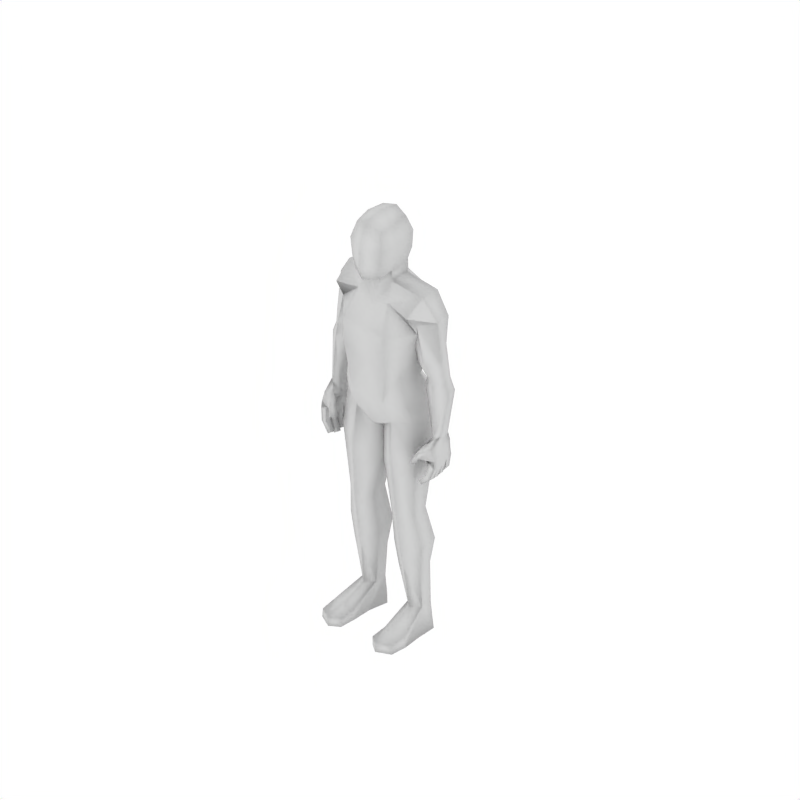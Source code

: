 # Source: BaseMale1.blend  (saved by Blender 2.49.2; exported with 4.5.12 LTS)
import bpy
from mathutils import Matrix  # noqa: F401  (used for matrix-valued properties, if any)

bpy.ops.wm.read_factory_settings(use_empty=True)
scene = bpy.context.scene
scene.name = 'Scene'

# ---- collections
col_collection_1 = bpy.data.collections.new('Collection 1'); scene.collection.children.link(col_collection_1)

# ---- materials (node trees are filled in below, after node groups)
mat_material = bpy.data.materials.new('Material')
mat_material.alpha_threshold = 0.0
mat_material.roughness = 0.5
mat_material.line_color = (0.0, 0.0, 0.0, 1.0)

# ---- material node trees

# ---- world
world_world = bpy.data.worlds.new('World'); scene.world = world_world
world_world.color = (1.0, 1.0, 1.0)
world_world.use_sun_shadow = False
world_world.sun_shadow_jitter_overblur = 0.0
world_world.cycles.sampling_method = 'MANUAL'
world_world.cycles.sample_map_resolution = 256

# ---- cameras
cam_camera = bpy.data.cameras.new('Camera')
cam_camera.type = 'ORTHO'
cam_camera.passepartout_alpha = 0.2
cam_camera.clip_end = 100.0
cam_camera.lens = 35.0
cam_camera.ortho_scale = 3.0
cam_camera.show_passepartout = False
cam_camera.show_safe_areas = True
cam_camera.dof.focus_distance = 0.0
cam_camera.dof.aperture_fstop = 128.0

# ---- lights
light_spot = bpy.data.lights.new('Spot', 'POINT')
light_spot.transmission_factor = 0.0
light_spot.cutoff_distance = 30.0
light_spot.energy = 100.0
light_spot.shadow_buffer_clip_start = 1.001
light_spot.shadow_soft_size = 1.0
light_spot.shadow_maximum_resolution = 0.006
light_spot.use_absolute_resolution = True
light_spot.cycles.use_multiple_importance_sampling = False

# ---- meshes
me_memale = bpy.data.meshes.new('meMale')
me_memale.from_pydata([(-0.2457, -0.1354, -0.1123), (-0.264, -0.1469, -0.1479), (-0.26, -0.121, -0.1508), (-0.2936, -0.1409, -0.1179), (-0.2958, -0.1421, -0.1495), (-0.2918, -0.1163, -0.1524), (-0.288, -0.09003, -0.1517), (-0.2561, -0.0948, -0.1501), (-0.2294, -0.03986, -0.07616), (-0.2708, -0.03255, -0.07382), (-0.2498, -0.1003, -0.1983), (-0.2735, -0.09815, -0.2075), (-0.2772, -0.124, -0.204), (-0.2535, -0.1262, -0.1948), (-0.2235, -0.1281, -0.2292), (-0.2377, -0.1311, -0.2409), (-0.235, -0.1104, -0.244), (-0.2216, -0.1136, -0.2314), (-0.2705, -0.06879, -0.2042), (-0.2492, -0.07072, -0.196), (-0.2519, -0.09666, -0.1921), (-0.2756, -0.09452, -0.2013), (-0.2397, -0.1008, -0.2361), (-0.2254, -0.09785, -0.2245), (-0.2248, -0.08332, -0.2274), (-0.2367, -0.08014, -0.239), (-0.2791, -0.1261, -0.2), (-0.2828, -0.1519, -0.1965), (-0.2554, -0.1282, -0.1908), (-0.2591, -0.1541, -0.1873), (-0.2295, -0.156, -0.2217), (-0.2276, -0.1415, -0.2239), (-0.2437, -0.1589, -0.2334), (-0.241, -0.1382, -0.2365), (-0.2784, -0.1434, -0.06894), (-0.2857, -0.08095, -0.07056), (-0.2409, -0.1315, -0.06343), (-0.2353, -0.08977, -0.07348), (-0.2148, -0.1417, -0.09628), (-0.2294, -0.1672, -0.09591), (-0.2337, -0.1647, -0.1204), (-0.2207, -0.142, -0.1207), (-0.2152, -0.1595, -0.15), (-0.221, -0.1781, -0.1413), (-0.2082, -0.1836, -0.1333), (-0.2, -0.1567, -0.1425), (-0.2446, -0.0507, -0.2261), (-0.2327, -0.05387, -0.2144), (-0.2334, -0.0684, -0.2115), (-0.2476, -0.07137, -0.2232), (-0.2795, -0.06552, -0.1865), (-0.2559, -0.06767, -0.1773), (-0.2531, -0.04173, -0.1811), (-0.2744, -0.0398, -0.1894), (-0.2791, -0.03435, -0.1339), (-0.2504, -0.03864, -0.1325), (-0.2534, -0.06794, -0.1423), (-0.2837, -0.06341, -0.1439), (-0.2367, -0.03911, -0.1105), (-0.2727, -0.03262, -0.107), (-0.2591, -0.1179, -0.1116), (-0.2911, -0.1126, -0.1092), (-0.2511, -0.06606, -0.1125), (-0.2815, -0.06105, -0.1103), (-1.216e-07, -0.1513, 0.6074), (3.063e-07, -0.2265, 0.3994), (-1.41e-07, -0.2322, 0.6147), (-3.063e-07, 0.004571, 0.7004), (-0.1977, -0.05541, 0.2033), (-0.2029, -0.08907, 0.2053), (-0.2525, -0.1094, 0.1908), (-0.2854, -0.07548, 0.2158), (-0.28, -0.04182, 0.2138), (-0.2333, -0.006031, 0.2062), (-0.1997, -0.01623, 0.3971), (-0.1954, -0.1331, 0.4076), (-0.1832, -0.1833, 0.4983), (-0.1923, -0.1054, 0.5592), (-0.1865, -0.01912, 0.5576), (-0.1611, 0.02522, 0.4891), (-0.2628, -0.03876, -0.03257), (-0.2829, -0.0587, -0.03102), (-0.2828, -0.09796, -0.02926), (-0.262, -0.1174, -0.02902), (-0.2409, -0.0974, -0.0306), (-0.2412, -0.05797, -0.03237), (-0.06708, 0.04689, 0.4891), (-0.06041, -0.0501, 0.5929), (-0.05989, -0.1343, 0.5904), (-0.07574, -0.1732, 0.5159), (1.401e-07, -0.1849, 0.4805), (1.488e-07, 0.0357, 0.482), (-0.1425, -0.06617, 0.174), (-0.1309, -0.1681, 0.2098), (-0.1018, -0.2119, 0.2241), (-0.06096, -0.006037, 0.1637), (-0.08111, -0.2025, 0.08367), (-0.1514, -0.1543, 0.07596), (-0.08111, 0.05689, 0.05342), (-0.1528, -0.003958, 0.06698), (-0.1659, -0.1372, 0.03247), (-0.08681, -0.181, -0.0009807), (-0.08681, 0.06924, -0.02748), (-0.1677, -0.003535, 0.01865), (-0.08466, -0.007616, -0.8773), (-0.08484, -0.05484, -0.878), (-0.1194, -0.08862, -0.8798), (-0.1538, -0.05455, -0.8805), (-0.1536, -0.00732, -0.8798), (-0.119, 0.02512, -0.8781), (-0.1086, -0.02076, -0.422), (-0.1635, -0.05052, -0.4205), (-0.1636, -0.1172, -0.4433), (-0.1087, -0.1475, -0.4691), (-0.04918, -0.1171, -0.4446), (-0.04911, -0.05042, -0.4218), (-0.07081, -0.009271, -0.9897), (-0.08406, -0.09037, -0.9907), (-0.1188, -0.09029, -0.9905), (-0.1752, -0.08964, -0.9901), (-0.1711, -0.008469, -0.9889), (-0.1181, 0.03767, -0.9887), (-0.1813, -0.2452, -0.9922), (-0.1232, -0.2739, -0.9931), (-0.08313, -0.246, -0.993), (-0.1786, -0.2458, -0.9548), (-0.1226, -0.2745, -0.9528), (-0.08285, -0.2466, -0.9555), (1.268e-08, -0.1656, 0.5424), (9.277e-09, 0.01548, 0.5487), (-0.0568, -0.04585, 0.6527), (-0.06153, -0.1369, 0.6388), (-1.739e-07, -0.02845, 0.6358), (-0.09982, -0.2287, 0.3933), (-0.09237, 0.04227, 0.3689), (-0.002364, 0.02371, 0.3641), (-0.06507, -0.03236, 0.6995), (-0.05947, -0.211, 0.634), (-0.07977, -0.2165, 0.7648), (-0.06641, -0.02829, 0.7756), (-4.502e-07, -0.248, 0.7631), (-4.641e-07, 0.009757, 0.7765), (-0.06148, -0.1996, 0.8387), (-0.06148, -0.06093, 0.8507), (-6.602e-07, -0.2172, 0.865), (-6.601e-07, -0.05178, 0.8708), (-0.1916, -0.05248, 0.1611), (-0.2359, -0.00638, 0.1604), (-0.297, -0.03487, 0.1637), (-0.3037, -0.07436, 0.1657), (-0.2535, -0.1118, 0.1658), (-0.1981, -0.09198, 0.1631), (-0.174, -0.1046, 0.261), (-0.1386, -0.05019, 0.325), (-0.2306, -0.1257, 0.2554), (-0.272, -0.08484, 0.2859), (-0.2483, -0.03305, 0.3503), (-0.1796, 0.01308, 0.3641), (-0.0412, -0.09025, -0.6129), (-0.1099, -0.1269, -0.6087), (-0.1859, -0.09158, -0.5876), (-0.1858, -0.02128, -0.5664), (-0.1098, 0.02861, -0.5649), (-0.04108, -0.01439, -0.5865), (-0.1868, -0.02907, -0.1678), (-0.1867, -0.1363, -0.165), (-0.09832, 0.0275, -0.2057), (-0.0981, -0.1749, -0.1912), (-0.004, -0.1136, -0.2388), (-0.00401, -0.04234, -0.2305), (0.004014, -0.04234, -0.2305), (0.004004, -0.1136, -0.2388), (0.0981, -0.1749, -0.1912), (0.09833, 0.0275, -0.2057), (0.1867, -0.1363, -0.1649), (0.1868, -0.02907, -0.1678), (0.04109, -0.01439, -0.5864), (0.1098, 0.02861, -0.5649), (0.1859, -0.02128, -0.5664), (0.1859, -0.09158, -0.5875), (0.1099, -0.1269, -0.6087), (0.0412, -0.09025, -0.6129), (0.1798, 0.01309, 0.3643), (0.2484, -0.03304, 0.3505), (0.2721, -0.08483, 0.2861), (0.2308, -0.1257, 0.2556), (0.1388, -0.05019, 0.3252), (0.1742, -0.1046, 0.2612), (0.06148, -0.06093, 0.8507), (0.06148, -0.1996, 0.8387), (0.06641, -0.02829, 0.7756), (0.07977, -0.2165, 0.7648), (0.05947, -0.211, 0.634), (0.06506, -0.03236, 0.6995), (0.09237, 0.04227, 0.3689), (0.09982, -0.2287, 0.3933), (0.06153, -0.1369, 0.6388), (0.0568, -0.04585, 0.6527), (0.08286, -0.2466, -0.9555), (0.1226, -0.2745, -0.9528), (0.1786, -0.2458, -0.9548), (0.08314, -0.246, -0.993), (0.1232, -0.2739, -0.9931), (0.1813, -0.2452, -0.9922), (0.1181, 0.03766, -0.9887), (0.1711, -0.008471, -0.9889), (0.1753, -0.08964, -0.9901), (0.1188, -0.09029, -0.9905), (0.08407, -0.09037, -0.9907), (0.07081, -0.009273, -0.9897), (0.04911, -0.05042, -0.4218), (0.04918, -0.1171, -0.4445), (0.1088, -0.1475, -0.4691), (0.1636, -0.1172, -0.4433), (0.1635, -0.05052, -0.4205), (0.1086, -0.02076, -0.422), (0.119, 0.02512, -0.8781), (0.1536, -0.007321, -0.8798), (0.1538, -0.05455, -0.8805), (0.1194, -0.08863, -0.8798), (0.08485, -0.05484, -0.878), (0.08467, -0.007617, -0.8773), (1.27e-06, -0.1648, -0.06316), (1.311e-06, 0.01969, -0.07793), (0.1677, -0.003535, 0.01865), (0.08681, 0.06924, -0.02748), (0.08681, -0.181, -0.0009803), (0.1659, -0.1372, 0.03247), (9.632e-07, -0.2025, 0.08367), (0.1528, -0.003958, 0.06699), (0.08111, 0.05689, 0.05342), (0.1514, -0.1543, 0.07596), (0.08111, -0.2025, 0.08367), (0.06096, -0.006037, 0.1637), (0.1018, -0.2119, 0.2241), (0.1309, -0.1681, 0.2098), (0.1425, -0.06617, 0.174), (6.703e-07, -0.1992, 0.2248), (0.07574, -0.1732, 0.5159), (0.05989, -0.1343, 0.5904), (0.06041, -0.0501, 0.5929), (0.06708, 0.04689, 0.4891), (0.1612, 0.02522, 0.4892), (0.1866, -0.01912, 0.5577), (0.1924, -0.1054, 0.5593), (0.1833, -0.1833, 0.4984), (0.1954, -0.1331, 0.4076), (0.1997, -0.01623, 0.3971), (0.2335, -0.006023, 0.2065), (0.2801, -0.04181, 0.214), (0.2856, -0.07548, 0.216), (0.2527, -0.1094, 0.191), (0.203, -0.08907, 0.2055), (0.1979, -0.0554, 0.2036), (1.035e-06, 0.0433, 0.05567), (8.021e-07, -0.01772, 0.166), (-0.1222, -0.1773, -0.9917), (-0.186, -0.1759, -0.9912), (-0.183, -0.1796, -0.9444), (-0.08105, -0.1767, -0.992), (-0.08194, -0.1804, -0.9452), (-0.1213, -0.1845, -0.9254), (0.1213, -0.1845, -0.9254), (0.08194, -0.1804, -0.9452), (0.08106, -0.1767, -0.992), (0.183, -0.1796, -0.9444), (0.186, -0.1759, -0.9912), (0.1222, -0.1773, -0.9917), (-0.05442, -0.07993, -0.7149), (-0.1115, -0.1101, -0.703), (-0.1726, -0.08444, -0.6899), (-0.1725, -0.03259, -0.6757), (-0.1117, 0.01696, -0.6592), (-0.05437, -0.02808, -0.7007), (0.05437, -0.02808, -0.7007), (0.1117, 0.01696, -0.6592), (0.1725, -0.03259, -0.6757), (0.1726, -0.08444, -0.6899), (0.1115, -0.1101, -0.703), (0.05443, -0.07993, -0.7149), (-0.1772, -0.02065, -0.05185), (-0.1731, -0.128, -0.008259), (-0.09163, 0.03105, -0.09797), (-0.09111, -0.1631, -0.02372), (0.006573, -0.02066, -0.1009), (0.006483, -0.1148, -0.09683), (0.09111, -0.1631, -0.0237), (0.09164, 0.03105, -0.09795), (0.1731, -0.128, -0.008242), (0.1772, -0.02065, -0.05183), (-0.00657, -0.02066, -0.1009), (-0.006479, -0.1148, -0.09684), (-0.1673, -0.02923, 0.2811), (-0.1484, -0.1632, 0.2885), (-0.1087, -0.2181, 0.2788), (-0.07839, 0.01536, 0.2614), (0.07839, 0.01536, 0.2614), (0.1087, -0.2181, 0.2788), (0.1484, -0.1632, 0.2885), (0.1673, -0.02923, 0.2811), (6.039e-07, 0.0001465, 0.2619), (5.824e-07, -0.2098, 0.2668), (-0.132, -0.1108, 0.4303), (-0.09396, -0.04013, 0.4305), (-0.1881, -0.1326, 0.4469), (-0.2532, -0.08621, 0.4662), (-0.2416, -0.01535, 0.4639), (-0.157, 0.01206, 0.4569), (0.1571, 0.01206, 0.4571), (0.2418, -0.01534, 0.4641), (0.2533, -0.08621, 0.4664), (0.1882, -0.1326, 0.4471), (0.09412, -0.04012, 0.4307), (0.1322, -0.1108, 0.4305), (-0.07748, -0.1253, 0.6926), (0.07748, -0.1253, 0.6926), (-0.07065, -0.2151, 0.6889), (-2.926e-07, -0.2488, 0.6872), (0.07065, -0.2151, 0.6889), (-0.08691, -0.1333, 0.768), (0.08691, -0.1333, 0.768), (-0.07053, -0.1329, 0.8511), (0.07053, -0.1329, 0.8511), (-6.93e-07, -0.1322, 0.8831), (0.1983, -0.09197, 0.1633), (0.2537, -0.1118, 0.166), (0.3039, -0.07435, 0.1659), (0.2972, -0.03486, 0.1639), (0.2361, -0.00637, 0.1607), (0.1918, -0.05247, 0.1613), (0.2414, -0.05796, -0.03215), (0.2411, -0.09739, -0.03039), (0.2622, -0.1174, -0.02881), (0.283, -0.09795, -0.02905), (0.2831, -0.05869, -0.03081), (0.263, -0.03875, -0.03236), (0.2817, -0.06104, -0.1101), (0.2513, -0.06605, -0.1123), (0.2913, -0.1126, -0.109), (0.2593, -0.1179, -0.1114), (0.2729, -0.03262, -0.1068), (0.2369, -0.0391, -0.1103), (0.2839, -0.0634, -0.1436), (0.2536, -0.06793, -0.1421), (0.2507, -0.03862, -0.1323), (0.2794, -0.03433, -0.1337), (0.2747, -0.03977, -0.1892), (0.2534, -0.0417, -0.1809), (0.2562, -0.06764, -0.1771), (0.2798, -0.0655, -0.1863), (0.248, -0.07134, -0.2231), (0.2337, -0.06837, -0.2114), (0.233, -0.05384, -0.2143), (0.2449, -0.05067, -0.2259), (0.2, -0.1567, -0.1424), (0.2082, -0.1836, -0.1332), (0.221, -0.1781, -0.1412), (0.2153, -0.1595, -0.1499), (0.2209, -0.1421, -0.1205), (0.2339, -0.1647, -0.1202), (0.2295, -0.1672, -0.09574), (0.2149, -0.1417, -0.09612), (0.2355, -0.08976, -0.07327), (0.2411, -0.1315, -0.06323), (0.2859, -0.08095, -0.07035), (0.2786, -0.1435, -0.06874), (0.2414, -0.1382, -0.2363), (0.2441, -0.1589, -0.2332), (0.2279, -0.1414, -0.2237), (0.2298, -0.1559, -0.2216), (0.2594, -0.1541, -0.1871), (0.2557, -0.1282, -0.1906), (0.2831, -0.1519, -0.1963), (0.2794, -0.1261, -0.1998), (0.237, -0.08011, -0.2388), (0.2251, -0.08329, -0.2272), (0.2258, -0.09782, -0.2243), (0.24, -0.1008, -0.236), (0.2759, -0.09449, -0.2011), (0.2522, -0.09664, -0.1919), (0.2495, -0.0707, -0.1958), (0.2708, -0.06876, -0.204), (0.2219, -0.1136, -0.2312), (0.2353, -0.1104, -0.2438), (0.238, -0.1311, -0.2407), (0.2238, -0.1281, -0.2291), (0.2538, -0.1261, -0.1946), (0.2775, -0.124, -0.2038), (0.2738, -0.09812, -0.2073), (0.2501, -0.1003, -0.1981), (0.271, -0.03254, -0.07361), (0.2297, -0.03985, -0.07595), (0.2564, -0.09479, -0.1499), (0.2882, -0.09002, -0.1515), (0.2921, -0.1162, -0.1522), (0.2961, -0.1421, -0.1493), (0.2938, -0.1409, -0.1177), (0.2602, -0.121, -0.1506), (0.2642, -0.1469, -0.1477), (0.2459, -0.1355, -0.1121), (-0.1778, -0.0189, 0.345), (-0.1574, -0.1548, 0.3481), (-0.1042, -0.2258, 0.327), (-0.08538, 0.03169, 0.3153), (0.08538, 0.03169, 0.3153), (0.1042, -0.2258, 0.327), (0.1574, -0.1548, 0.3481), (0.1778, -0.0189, 0.345), (4.983e-07, 0.01481, 0.3132), (4.63e-07, -0.2206, 0.3241)], [], [(0, 3, 4, 1), (7, 2, 13, 10), (6, 7, 10, 11), (5, 6, 11, 12), (2, 5, 12, 13), (13, 12, 15, 14), (12, 11, 16, 15), (11, 10, 17, 16), (10, 13, 14, 17), (14, 15, 16, 17), (6, 57, 18, 21), (56, 7, 20, 19), (7, 6, 21, 20), (20, 21, 22, 23), (19, 20, 23, 24), (21, 18, 25, 22), (18, 19, 24, 25), (23, 22, 25, 24), (4, 5, 26, 27), (5, 2, 28, 26), (1, 4, 27, 29), (2, 1, 29, 28), (28, 29, 30, 31), (29, 27, 32, 30), (26, 28, 31, 33), (27, 26, 33, 32), (30, 32, 33, 31), (36, 34, 39, 38), (0, 36, 38, 41), (34, 3, 40, 39), (3, 0, 41, 40), (40, 41, 42, 43), (39, 40, 43, 44), (41, 38, 45, 42), (38, 39, 44, 45), (43, 42, 45, 44), (82, 34, 36, 83), (81, 35, 34, 82), (80, 9, 35, 81), (84, 37, 8, 85), (83, 36, 37, 84), (48, 49, 46, 47), (53, 52, 47, 46), (50, 53, 46, 49), (52, 51, 48, 47), (51, 50, 49, 48), (55, 56, 51, 52), (57, 54, 53, 50), (54, 55, 52, 53), (80, 85, 8, 9), (9, 8, 58, 59), (54, 59, 58, 55), (6, 35, 63, 57), (54, 57, 63, 59), (9, 59, 63, 35), (5, 61, 35, 6), (3, 34, 35, 61), (3, 61, 5, 4), (2, 7, 37, 60), (7, 56, 62, 37), (0, 60, 37, 36), (8, 37, 62, 58), (55, 58, 62, 56), (0, 1, 2, 60), (18, 57, 56, 19), (50, 51, 56, 57), (79, 78, 87, 86), (78, 77, 88, 87), (77, 76, 89, 88), (96, 97, 100, 101), (99, 98, 102, 103), (98, 254, 223, 102), (228, 96, 101, 222), (97, 99, 103, 100), (104, 105, 117, 116), (107, 108, 120, 119), (108, 109, 121, 120), (109, 104, 116, 121), (127, 126, 123, 124), (126, 125, 122, 123), (88, 89, 90, 128), (86, 87, 129, 91), (87, 88, 131, 130), (64, 131, 88, 128), (129, 87, 130, 132), (90, 89, 133, 65), (86, 91, 135, 134), (75, 133, 89, 76), (74, 79, 86, 134), (237, 94, 96, 228), (93, 97, 96, 94), (92, 99, 97, 93), (92, 95, 98, 99), (255, 254, 98, 95), (131, 64, 66, 137), (132, 130, 136, 67), (67, 136, 139, 141), (138, 140, 144, 142), (141, 139, 143, 145), (118, 119, 120, 121), (116, 117, 118, 121), (68, 146, 147, 73), (146, 85, 80, 147), (73, 147, 148, 72), (147, 80, 81, 148), (72, 148, 149, 71), (148, 81, 82, 149), (71, 149, 150, 70), (149, 82, 83, 150), (70, 150, 151, 69), (150, 83, 84, 151), (69, 151, 146, 68), (151, 84, 85, 146), (69, 152, 154, 70), (70, 154, 155, 71), (71, 155, 156, 72), (72, 156, 157, 73), (153, 68, 73, 157), (68, 153, 152, 69), (253, 252, 187, 186), (186, 182, 248, 253), (249, 248, 182, 183), (250, 249, 183, 184), (251, 250, 184, 185), (252, 251, 185, 187), (252, 253, 329, 324), (251, 252, 324, 325), (250, 251, 325, 326), (249, 250, 326, 327), (248, 249, 327, 328), (253, 248, 328, 329), (209, 204, 207, 208), (207, 204, 205, 206), (141, 145, 188, 190), (191, 189, 144, 140), (67, 141, 190, 193), (132, 67, 193, 197), (66, 64, 196, 192), (255, 233, 230, 254), (236, 229, 230, 233), (236, 235, 231, 229), (235, 234, 232, 231), (237, 228, 232, 234), (247, 194, 241, 242), (246, 245, 238, 195), (241, 194, 135, 91), (90, 65, 195, 238), (129, 132, 197, 240), (64, 128, 239, 196), (240, 197, 196, 239), (241, 91, 129, 240), (239, 128, 90, 238), (199, 202, 203, 200), (198, 201, 202, 199), (216, 204, 209, 221), (217, 205, 204, 216), (218, 206, 205, 217), (221, 209, 208, 220), (231, 227, 224, 229), (228, 222, 226, 232), (230, 225, 223, 254), (229, 224, 225, 230), (232, 226, 227, 231), (244, 239, 238, 245), (243, 240, 239, 244), (242, 241, 240, 243), (118, 256, 257, 119), (256, 123, 122, 257), (119, 257, 258, 107), (257, 122, 125, 258), (117, 259, 256, 118), (259, 124, 123, 256), (105, 260, 259, 117), (260, 127, 124, 259), (107, 258, 261, 106), (258, 125, 126, 261), (106, 261, 260, 105), (261, 126, 127, 260), (220, 263, 262, 219), (263, 198, 199, 262), (219, 262, 265, 218), (262, 199, 200, 265), (208, 264, 263, 220), (264, 201, 198, 263), (207, 267, 264, 208), (267, 202, 201, 264), (218, 265, 266, 206), (265, 200, 203, 266), (206, 266, 267, 207), (266, 203, 202, 267), (158, 268, 273, 163), (268, 105, 104, 273), (159, 269, 268, 158), (269, 106, 105, 268), (160, 270, 269, 159), (270, 107, 106, 269), (161, 271, 270, 160), (271, 108, 107, 270), (162, 272, 271, 161), (272, 109, 108, 271), (163, 273, 272, 162), (273, 104, 109, 272), (177, 275, 274, 176), (275, 216, 221, 274), (178, 276, 275, 177), (276, 217, 216, 275), (179, 277, 276, 178), (277, 218, 217, 276), (180, 278, 277, 179), (278, 219, 218, 277), (181, 279, 278, 180), (279, 220, 219, 278), (176, 274, 279, 181), (274, 221, 220, 279), (103, 280, 281, 100), (280, 164, 165, 281), (102, 282, 280, 103), (282, 166, 164, 280), (100, 281, 283, 101), (281, 165, 167, 283), (101, 283, 291, 222), (283, 167, 168, 291), (223, 290, 282, 102), (290, 169, 166, 282), (222, 291, 290, 223), (291, 168, 169, 290), (223, 284, 285, 222), (284, 170, 171, 285), (225, 287, 284, 223), (287, 173, 170, 284), (222, 285, 286, 226), (285, 171, 172, 286), (226, 286, 288, 227), (286, 172, 174, 288), (224, 289, 287, 225), (289, 175, 173, 287), (227, 288, 289, 224), (288, 174, 175, 289), (292, 92, 93, 293), (293, 93, 94, 294), (237, 301, 294, 94), (295, 95, 92, 292), (95, 295, 300, 255), (255, 300, 296, 233), (299, 236, 233, 296), (234, 297, 301, 237), (297, 234, 235, 298), (298, 235, 236, 299), (152, 302, 304, 154), (302, 75, 76, 304), (154, 304, 305, 155), (304, 76, 77, 305), (155, 305, 306, 156), (305, 77, 78, 306), (156, 306, 307, 157), (306, 78, 79, 307), (74, 303, 307, 79), (303, 153, 157, 307), (153, 303, 302, 152), (303, 74, 75, 302), (187, 313, 312, 186), (313, 246, 247, 312), (242, 308, 312, 247), (308, 182, 186, 312), (182, 308, 309, 183), (308, 242, 243, 309), (183, 309, 310, 184), (309, 243, 244, 310), (184, 310, 311, 185), (310, 244, 245, 311), (185, 311, 313, 187), (311, 245, 246, 313), (66, 317, 316, 137), (317, 140, 138, 316), (192, 318, 317, 66), (318, 191, 140, 317), (192, 196, 315, 318), (193, 315, 196, 197), (131, 137, 316, 314), (130, 131, 314, 136), (191, 318, 315, 320), (190, 320, 315, 193), (138, 319, 314, 316), (136, 314, 319, 139), (189, 191, 320, 322), (188, 322, 320, 190), (139, 319, 321, 143), (138, 142, 321, 319), (144, 189, 322, 323), (142, 144, 323, 321), (143, 321, 323, 145), (145, 323, 322, 188), (324, 329, 330, 331), (325, 324, 331, 332), (326, 325, 332, 333), (327, 326, 333, 334), (328, 327, 334, 335), (329, 328, 335, 330), (349, 342, 343, 348), (381, 380, 343, 342), (399, 339, 397, 398), (344, 343, 337, 341), (391, 341, 337, 362), (399, 363, 362, 339), (392, 362, 337, 343), (397, 339, 362, 392), (396, 395, 394, 338), (396, 338, 364, 365), (394, 393, 364, 338), (390, 364, 336, 340), (345, 340, 336, 342), (393, 342, 336, 364), (345, 344, 341, 340), (390, 340, 341, 391), (335, 390, 391, 330), (345, 346, 347, 344), (342, 349, 346, 345), (344, 347, 348, 343), (348, 351, 350, 349), (347, 352, 351, 348), (349, 350, 353, 346), (346, 353, 352, 347), (351, 352, 353, 350), (332, 331, 362, 363), (331, 330, 391, 362), (335, 334, 364, 390), (334, 333, 365, 364), (333, 332, 363, 365), (356, 355, 354, 357), (361, 354, 355, 360), (358, 357, 354, 361), (360, 355, 356, 359), (359, 356, 357, 358), (396, 359, 358, 399), (365, 360, 359, 396), (399, 358, 361, 363), (363, 361, 360, 365), (369, 368, 366, 367), (372, 367, 366, 373), (373, 366, 368, 371), (370, 369, 367, 372), (371, 368, 369, 370), (397, 371, 370, 398), (398, 370, 372, 395), (394, 373, 371, 397), (395, 372, 373, 394), (376, 375, 374, 377), (381, 374, 375, 380), (378, 377, 374, 381), (380, 375, 376, 379), (379, 376, 377, 378), (392, 379, 378, 393), (343, 380, 379, 392), (393, 378, 381, 342), (385, 382, 383, 384), (389, 382, 385, 386), (388, 383, 382, 389), (387, 384, 383, 388), (386, 385, 384, 387), (397, 386, 387, 394), (394, 387, 388, 393), (393, 388, 389, 392), (392, 389, 386, 397), (399, 398, 395, 396), (74, 400, 401, 75), (400, 292, 293, 401), (75, 401, 402, 133), (401, 293, 294, 402), (301, 409, 402, 294), (409, 65, 133, 402), (134, 403, 400, 74), (403, 295, 292, 400), (295, 403, 408, 300), (403, 134, 135, 408), (300, 408, 404, 296), (408, 135, 194, 404), (247, 407, 404, 194), (407, 299, 296, 404), (297, 405, 409, 301), (405, 195, 65, 409), (195, 405, 406, 246), (405, 297, 298, 406), (246, 406, 407, 247), (406, 298, 299, 407), (179, 213, 212, 180), (178, 214, 213, 179), (180, 212, 211, 181), (176, 181, 211, 210), (176, 210, 215, 177), (177, 215, 214, 178), (172, 212, 213, 174), (171, 211, 212, 172), (170, 210, 211, 171), (174, 213, 214, 175), (173, 175, 214, 215), (170, 173, 215, 210), (113, 114, 168, 167), (112, 113, 167, 165), (111, 112, 165, 164), (113, 159, 158, 114), (114, 158, 163, 115), (112, 160, 159, 113), (111, 161, 160, 112), (114, 115, 169, 168), (110, 166, 169, 115), (110, 111, 164, 166), (110, 115, 163, 162), (110, 162, 161, 111)])
me_memale.polygons.foreach_set('use_smooth', [True] * 408)
_uv = me_memale.uv_layers.new(name='UVTex')
_uv.uv.foreach_set('vector', [0.9385, 0.2291, 0.9336, 0.25, 0.9175, 0.2504, 0.9173, 0.2333, 0.9215, 0.3498, 0.9211, 0.3635, 0.8952, 0.3658, 0.8937, 0.3523, 0.7702, 0.4042, 0.7522, 0.4045, 0.7532, 0.3747, 0.7676, 0.3744, 0.917, 0.264, 0.9183, 0.2778, 0.8901, 0.2772, 0.8907, 0.2634, 0.7886, 0.3984, 0.8066, 0.3983, 0.8047, 0.4262, 0.7903, 0.4263, 0.7903, 0.4263, 0.8047, 0.4262, 0.798, 0.454, 0.7877, 0.4526, 0.8907, 0.2634, 0.8901, 0.2772, 0.8633, 0.2752, 0.8638, 0.2642, 0.7676, 0.3744, 0.7532, 0.3747, 0.75, 0.3486, 0.7602, 0.3469, 0.8937, 0.3523, 0.8952, 0.3658, 0.8706, 0.365, 0.8697, 0.3574, 0.8706, 0.365, 0.8613, 0.3676, 0.8601, 0.3568, 0.8697, 0.3574, 0.9183, 0.2778, 0.9235, 0.2919, 0.8927, 0.2929, 0.8933, 0.2788, 0.9254, 0.3357, 0.9215, 0.3498, 0.897, 0.3508, 0.8954, 0.3372, 0.7522, 0.4045, 0.7702, 0.4042, 0.7686, 0.4301, 0.7543, 0.4304, 0.7543, 0.4304, 0.7686, 0.4301, 0.7622, 0.456, 0.752, 0.4547, 0.8954, 0.3372, 0.897, 0.3508, 0.874, 0.3501, 0.8731, 0.3425, 0.8933, 0.2788, 0.8927, 0.2929, 0.8673, 0.2914, 0.8676, 0.2801, 0.839, 0.3365, 0.826, 0.3366, 0.8232, 0.3125, 0.8324, 0.3109, 0.874, 0.3501, 0.8644, 0.3519, 0.8644, 0.3409, 0.8731, 0.3425, 0.9175, 0.2504, 0.917, 0.264, 0.8931, 0.262, 0.8944, 0.2487, 0.8066, 0.3983, 0.7886, 0.3984, 0.7901, 0.3728, 0.8045, 0.3727, 0.9173, 0.2333, 0.9175, 0.2504, 0.8944, 0.2487, 0.8932, 0.2357, 0.9211, 0.3635, 0.923, 0.377, 0.8994, 0.3811, 0.8975, 0.3676, 0.8975, 0.3676, 0.8994, 0.3811, 0.8747, 0.381, 0.8736, 0.3734, 0.8932, 0.2357, 0.8944, 0.2487, 0.8686, 0.2465, 0.8685, 0.2368, 0.8045, 0.3727, 0.7901, 0.3728, 0.7872, 0.3467, 0.7974, 0.3451, 0.8944, 0.2487, 0.8931, 0.262, 0.867, 0.2572, 0.8686, 0.2465, 0.8747, 0.381, 0.8654, 0.3838, 0.864, 0.373, 0.8736, 0.3734, 0.9865, 0.235, 0.9656, 0.251, 0.9542, 0.2293, 0.9687, 0.2202, 0.9439, 0.3805, 0.9683, 0.3703, 0.9622, 0.392, 0.9489, 0.399, 0.9656, 0.251, 0.9336, 0.25, 0.9394, 0.2263, 0.9542, 0.2293, 0.9225, 0.3833, 0.9439, 0.3805, 0.9489, 0.399, 0.9344, 0.4042, 0.9344, 0.4042, 0.9489, 0.399, 0.951, 0.4176, 0.9406, 0.4191, 0.9542, 0.2293, 0.9394, 0.2263, 0.9341, 0.21, 0.9421, 0.2069, 0.9489, 0.399, 0.9622, 0.392, 0.9594, 0.4163, 0.951, 0.4176, 0.9687, 0.2202, 0.9542, 0.2293, 0.9421, 0.2069, 0.9556, 0.1988, 0.9406, 0.4191, 0.951, 0.4176, 0.9539, 0.4256, 0.9393, 0.4269, 0.9828, 0.2732, 0.9656, 0.251, 0.9865, 0.235, 0.9901, 0.2601, 0.9806, 0.2943, 0.9602, 0.2809, 0.9656, 0.251, 0.9828, 0.2732, 0.9783, 0.3094, 0.9575, 0.3056, 0.9602, 0.2809, 0.9806, 0.2943, 0.9835, 0.3452, 0.9614, 0.3444, 0.9574, 0.3232, 0.9793, 0.3249, 0.9901, 0.3589, 0.9683, 0.3703, 0.9614, 0.3444, 0.9835, 0.3452, 0.8838, 0.3295, 0.8742, 0.3298, 0.8759, 0.3192, 0.8841, 0.322, 0.9062, 0.3088, 0.9063, 0.3202, 0.8841, 0.322, 0.883, 0.3134, 0.9044, 0.2958, 0.9062, 0.3088, 0.883, 0.3134, 0.8806, 0.3026, 0.9063, 0.3202, 0.9061, 0.3336, 0.8838, 0.3295, 0.8841, 0.322, 0.8265, 0.3891, 0.8409, 0.3889, 0.8344, 0.4147, 0.8241, 0.4134, 0.9318, 0.3208, 0.9254, 0.3357, 0.9061, 0.3336, 0.9063, 0.3202, 0.9235, 0.2919, 0.9307, 0.3061, 0.9062, 0.3088, 0.9044, 0.2958, 0.9307, 0.3061, 0.9318, 0.3208, 0.9063, 0.3202, 0.9062, 0.3088, 0.9783, 0.3094, 0.9793, 0.3249, 0.9574, 0.3232, 0.9575, 0.3056, 0.9575, 0.3056, 0.9574, 0.3232, 0.9438, 0.3219, 0.9425, 0.3061, 0.9307, 0.3061, 0.9425, 0.3061, 0.9438, 0.3219, 0.9318, 0.3208, 0.9183, 0.2778, 0.9602, 0.2809, 0.9399, 0.292, 0.9235, 0.2919, 0.9307, 0.3061, 0.9235, 0.2919, 0.9399, 0.292, 0.9425, 0.3061, 0.9575, 0.3056, 0.9425, 0.3061, 0.9399, 0.292, 0.9602, 0.2809, 0.917, 0.264, 0.9392, 0.2646, 0.9602, 0.2809, 0.9183, 0.2778, 0.9336, 0.25, 0.9656, 0.251, 0.9602, 0.2809, 0.9392, 0.2646, 0.9336, 0.25, 0.9392, 0.2646, 0.917, 0.264, 0.9175, 0.2504, 0.9211, 0.3635, 0.9215, 0.3498, 0.9614, 0.3444, 0.942, 0.3611, 0.9215, 0.3498, 0.9254, 0.3357, 0.9407, 0.3347, 0.9614, 0.3444, 0.9439, 0.3805, 0.942, 0.3611, 0.9614, 0.3444, 0.9683, 0.3703, 0.9574, 0.3232, 0.9614, 0.3444, 0.9407, 0.3347, 0.9438, 0.3219, 0.9318, 0.3208, 0.9438, 0.3219, 0.9407, 0.3347, 0.9254, 0.3357, 0.9439, 0.3805, 0.923, 0.377, 0.9211, 0.3635, 0.942, 0.3611, 0.839, 0.3365, 0.8419, 0.3683, 0.8248, 0.3685, 0.826, 0.3366, 0.8409, 0.3889, 0.8265, 0.3891, 0.8248, 0.3685, 0.8419, 0.3683, 0.1729, 0.7685, 0.145, 0.8127, 0.1008, 0.8163, 0.1221, 0.7502, 0.339, 0.8797, 0.3364, 0.8362, 0.3801, 0.8305, 0.378, 0.869, 0.3364, 0.8362, 0.315, 0.7823, 0.3674, 0.7906, 0.3801, 0.8305, 0.3484, 0.5197, 0.2896, 0.5118, 0.2756, 0.4815, 0.3402, 0.457, 0.1948, 0.5094, 0.1467, 0.5096, 0.1384, 0.4744, 0.1941, 0.4816, 0.1467, 0.5096, 0.1098, 0.5216, 0.09046, 0.4609, 0.1384, 0.4744, 0.4059, 0.5175, 0.3484, 0.5197, 0.3402, 0.457, 0.4061, 0.3923, 0.2896, 0.5118, 0.1948, 0.5094, 0.1941, 0.4816, 0.2756, 0.4815, 0.4723, 0.03647, 0.4807, 0.0586, 0.4357, 0.09582, 0.4207, 0.0575, 0.5181, 0.06003, 0.5258, 0.03711, 0.5797, 0.05681, 0.5668, 0.09636, 0.5258, 0.03711, 0.5309, 0.01335, 0.5872, 0.02165, 0.5797, 0.05681, 0.4657, 0.01365, 0.4723, 0.03647, 0.4207, 0.0575, 0.4113, 0.02549, 0.4781, 0.1656, 0.4979, 0.171, 0.4969, 0.1886, 0.474, 0.1832, 0.4979, 0.171, 0.5244, 0.1667, 0.5278, 0.1845, 0.4969, 0.1886, 0.3801, 0.8305, 0.3674, 0.7906, 0.4055, 0.7697, 0.4055, 0.8015, 0.1221, 0.7502, 0.1008, 0.8163, 0.0809, 0.7708, 0.09149, 0.738, 0.9231, 0.5113, 0.9244, 0.5595, 0.8966, 0.5609, 0.8882, 0.5077, 0.9481, 0.6351, 0.9368, 0.5863, 0.9646, 0.5918, 0.9959, 0.6351, 0.9552, 0.4642, 0.9231, 0.5113, 0.8882, 0.5077, 0.9001, 0.4735, 0.4055, 0.7697, 0.3674, 0.7906, 0.3501, 0.7196, 0.4056, 0.7211, 0.1221, 0.7502, 0.09149, 0.738, 0.1088, 0.6826, 0.1511, 0.6979, 0.2725, 0.7423, 0.3501, 0.7196, 0.3674, 0.7906, 0.315, 0.7823, 0.2067, 0.7277, 0.1729, 0.7685, 0.1221, 0.7502, 0.1511, 0.6979, 0.4058, 0.6143, 0.3387, 0.6181, 0.3484, 0.5197, 0.4059, 0.5175, 0.3023, 0.6075, 0.2896, 0.5118, 0.3484, 0.5197, 0.3387, 0.6181, 0.2272, 0.5826, 0.1948, 0.5094, 0.2896, 0.5118, 0.3023, 0.6075, 0.2272, 0.5826, 0.157, 0.5804, 0.1467, 0.5096, 0.1948, 0.5094, 0.121, 0.5846, 0.1098, 0.5216, 0.1467, 0.5096, 0.157, 0.5804, 0.9368, 0.5863, 0.9481, 0.6351, 0.8973, 0.6351, 0.8958, 0.6024, 0.9001, 0.4735, 0.8882, 0.5077, 0.8603, 0.5049, 0.8604, 0.4634, 0.8604, 0.4634, 0.8603, 0.5049, 0.8208, 0.5048, 0.8164, 0.4636, 0.8316, 0.5986, 0.8336, 0.635, 0.7895, 0.635, 0.7917, 0.6006, 0.8164, 0.4636, 0.8208, 0.5048, 0.7794, 0.521, 0.7588, 0.4877, 0.9228, 0.866, 0.9216, 0.8348, 0.9666, 0.8348, 0.9936, 0.8627, 0.969, 0.8902, 0.9238, 0.8852, 0.9228, 0.866, 0.9936, 0.8627, 0.1856, 0.9781, 0.1638, 0.9828, 0.1578, 0.9538, 0.1793, 0.9481, 0.1638, 0.9828, 0.0704, 0.9806, 0.06841, 0.9671, 0.1578, 0.9538, 0.1793, 0.9481, 0.1578, 0.9538, 0.1468, 0.9267, 0.1697, 0.9181, 0.1578, 0.9538, 0.06841, 0.9671, 0.06433, 0.954, 0.1468, 0.9267, 0.1697, 0.9181, 0.1468, 0.9267, 0.1413, 0.9104, 0.1636, 0.9001, 0.1468, 0.9267, 0.06433, 0.954, 0.05727, 0.9365, 0.1413, 0.9104, 0.1636, 0.9001, 0.1413, 0.9104, 0.132, 0.8835, 0.1434, 0.8783, 0.1413, 0.9104, 0.05727, 0.9365, 0.05152, 0.9245, 0.132, 0.8835, 0.1434, 0.8783, 0.132, 0.8835, 0.1195, 0.8593, 0.139, 0.8482, 0.132, 0.8835, 0.05152, 0.9245, 0.04537, 0.9124, 0.1195, 0.8593, 0.139, 0.8482, 0.1195, 0.8593, 0.1092, 0.8442, 0.1288, 0.8348, 0.1195, 0.8593, 0.04537, 0.9124, 0.03451, 0.8978, 0.1092, 0.8442, 0.139, 0.8482, 0.1679, 0.8306, 0.1741, 0.8586, 0.1434, 0.8783, 0.1434, 0.8783, 0.1741, 0.8586, 0.1968, 0.8831, 0.1636, 0.9001, 0.1636, 0.9001, 0.1968, 0.8831, 0.2417, 0.8983, 0.1697, 0.9181, 0.1697, 0.9181, 0.2417, 0.8983, 0.2653, 0.9349, 0.1793, 0.9481, 0.2548, 0.9754, 0.1856, 0.9781, 0.1793, 0.9481, 0.2653, 0.9349, 0.1288, 0.8348, 0.1751, 0.7879, 0.1679, 0.8306, 0.139, 0.8482, 0.682, 0.8357, 0.6718, 0.8491, 0.6429, 0.8314, 0.6359, 0.7887, 0.5555, 0.9759, 0.5451, 0.9354, 0.6311, 0.9489, 0.6247, 0.9789, 0.6408, 0.9189, 0.6311, 0.9489, 0.5451, 0.9354, 0.5689, 0.8988, 0.6469, 0.9009, 0.6408, 0.9189, 0.5689, 0.8988, 0.6138, 0.8838, 0.6673, 0.8792, 0.6469, 0.9009, 0.6138, 0.8838, 0.6366, 0.8594, 0.6718, 0.8491, 0.6673, 0.8792, 0.6366, 0.8594, 0.6429, 0.8314, 0.6718, 0.8491, 0.682, 0.8357, 0.7016, 0.8452, 0.6912, 0.8603, 0.6673, 0.8792, 0.6718, 0.8491, 0.6912, 0.8603, 0.6786, 0.8844, 0.6469, 0.9009, 0.6673, 0.8792, 0.6786, 0.8844, 0.6692, 0.9113, 0.6408, 0.9189, 0.6469, 0.9009, 0.6692, 0.9113, 0.6637, 0.9275, 0.6311, 0.9489, 0.6408, 0.9189, 0.6637, 0.9275, 0.6526, 0.9547, 0.6247, 0.9789, 0.6311, 0.9489, 0.6526, 0.9547, 0.6464, 0.9837, 0.9645, 0.9294, 0.9881, 0.9578, 0.9175, 0.9519, 0.9192, 0.9327, 0.9175, 0.9519, 0.9881, 0.9578, 0.9601, 0.9847, 0.9151, 0.983, 0.8161, 0.8064, 0.7586, 0.7822, 0.7792, 0.7489, 0.8206, 0.7652, 0.8315, 0.6715, 0.7917, 0.6693, 0.7895, 0.635, 0.8336, 0.635, 0.8601, 0.8066, 0.8161, 0.8064, 0.8206, 0.7652, 0.8601, 0.7652, 0.8999, 0.7966, 0.8601, 0.8066, 0.8601, 0.7652, 0.888, 0.7624, 0.8973, 0.6351, 0.9481, 0.6351, 0.9367, 0.6839, 0.8957, 0.6677, 0.6907, 0.5855, 0.6548, 0.5812, 0.6652, 0.5104, 0.7021, 0.5225, 0.5844, 0.5832, 0.6171, 0.5101, 0.6652, 0.5104, 0.6548, 0.5812, 0.5844, 0.5832, 0.5092, 0.6078, 0.5223, 0.5122, 0.6171, 0.5101, 0.5092, 0.6078, 0.4729, 0.6183, 0.4635, 0.5199, 0.5223, 0.5122, 0.4058, 0.6143, 0.4059, 0.5175, 0.4635, 0.5199, 0.4729, 0.6183, 0.6045, 0.7284, 0.6602, 0.6988, 0.689, 0.7512, 0.6381, 0.7693, 0.5387, 0.7427, 0.496, 0.7826, 0.4435, 0.7907, 0.4612, 0.7198, 0.689, 0.7512, 0.6602, 0.6988, 0.7048, 0.6831, 0.7196, 0.7392, 0.4055, 0.7697, 0.4056, 0.7211, 0.4612, 0.7198, 0.4435, 0.7907, 0.9549, 0.8061, 0.8999, 0.7966, 0.888, 0.7624, 0.9229, 0.7589, 0.9481, 0.6351, 0.9959, 0.6351, 0.9646, 0.6784, 0.9367, 0.6839, 0.9229, 0.7589, 0.888, 0.7624, 0.8965, 0.7092, 0.9243, 0.7107, 0.689, 0.7512, 0.7196, 0.7392, 0.7301, 0.7721, 0.71, 0.8174, 0.4308, 0.8306, 0.4055, 0.8015, 0.4055, 0.7697, 0.4435, 0.7907, 0.355, 0.02329, 0.3544, 0.005175, 0.386, 0.01025, 0.3821, 0.02836, 0.3345, 0.02831, 0.3307, 0.01014, 0.3544, 0.005175, 0.355, 0.02329, 0.3176, 0.184, 0.2621, 0.1704, 0.2726, 0.1378, 0.3251, 0.1608, 0.38, 0.1615, 0.4359, 0.1428, 0.4427, 0.1791, 0.3846, 0.1861, 0.3728, 0.1378, 0.4237, 0.1018, 0.4359, 0.1428, 0.38, 0.1615, 0.3251, 0.1608, 0.2726, 0.1378, 0.289, 0.09881, 0.3342, 0.1382, 0.5223, 0.5122, 0.5364, 0.4819, 0.6179, 0.4822, 0.6171, 0.5101, 0.4059, 0.5175, 0.4061, 0.3923, 0.4719, 0.4572, 0.4635, 0.5199, 0.6652, 0.5104, 0.6737, 0.4752, 0.7217, 0.4618, 0.7021, 0.5225, 0.6171, 0.5101, 0.6179, 0.4822, 0.6737, 0.4752, 0.6652, 0.5104, 0.4635, 0.5199, 0.4719, 0.4572, 0.5364, 0.4819, 0.5223, 0.5122, 0.4744, 0.8364, 0.4308, 0.8306, 0.4435, 0.7907, 0.496, 0.7826, 0.4717, 0.8799, 0.4327, 0.8691, 0.4308, 0.8306, 0.4744, 0.8364, 0.6381, 0.7693, 0.689, 0.7512, 0.71, 0.8174, 0.6658, 0.8136, 0.9228, 0.866, 0.8746, 0.8666, 0.8736, 0.8313, 0.9216, 0.8348, 0.8746, 0.8666, 0.8212, 0.8688, 0.8354, 0.8359, 0.8736, 0.8313, 0.5668, 0.09636, 0.5536, 0.1388, 0.5303, 0.133, 0.5181, 0.06003, 0.5536, 0.1388, 0.5426, 0.1726, 0.5244, 0.1667, 0.5303, 0.133, 0.9238, 0.8852, 0.8761, 0.8894, 0.8746, 0.8666, 0.9228, 0.866, 0.8761, 0.8894, 0.8378, 0.8902, 0.8212, 0.8688, 0.8746, 0.8666, 0.4807, 0.0586, 0.4738, 0.1313, 0.4502, 0.137, 0.4357, 0.09582, 0.4738, 0.1313, 0.4781, 0.1656, 0.4599, 0.1708, 0.4502, 0.137, 0.5181, 0.06003, 0.5303, 0.133, 0.4969, 0.1296, 0.4984, 0.0751, 0.5303, 0.133, 0.5244, 0.1667, 0.4979, 0.171, 0.4969, 0.1296, 0.4984, 0.0751, 0.4969, 0.1296, 0.4738, 0.1313, 0.4807, 0.0586, 0.4969, 0.1296, 0.4979, 0.171, 0.4781, 0.1656, 0.4738, 0.1313, 0.3342, 0.1382, 0.3292, 0.06341, 0.3528, 0.06572, 0.3529, 0.1218, 0.3292, 0.06341, 0.3345, 0.02831, 0.355, 0.02329, 0.3528, 0.06572, 0.3529, 0.1218, 0.3528, 0.06572, 0.3872, 0.06319, 0.3728, 0.1378, 0.3528, 0.06572, 0.355, 0.02329, 0.3821, 0.02836, 0.3872, 0.06319, 0.289, 0.09881, 0.305, 0.05688, 0.3292, 0.06341, 0.3342, 0.1382, 0.305, 0.05688, 0.3159, 0.02243, 0.3345, 0.02831, 0.3292, 0.06341, 0.9175, 0.9519, 0.8694, 0.9495, 0.8717, 0.9268, 0.9192, 0.9327, 0.8694, 0.9495, 0.816, 0.9453, 0.8334, 0.9246, 0.8717, 0.9268, 0.3728, 0.1378, 0.3872, 0.06319, 0.4113, 0.05783, 0.4237, 0.1018, 0.3872, 0.06319, 0.3821, 0.02836, 0.4009, 0.02287, 0.4113, 0.05783, 0.9151, 0.983, 0.867, 0.9847, 0.8694, 0.9495, 0.9175, 0.9519, 0.867, 0.9847, 0.829, 0.9787, 0.816, 0.9453, 0.8694, 0.9495, 0.1914, 0.1245, 0.1631, 0.08506, 0.1863, 0.07316, 0.2273, 0.1117, 0.1631, 0.08506, 0.1161, 0.0193, 0.1331, 0.003324, 0.1863, 0.07316, 0.1618, 0.1455, 0.1396, 0.1062, 0.1631, 0.08506, 0.1914, 0.1245, 0.1396, 0.1062, 0.09539, 0.03133, 0.1161, 0.0193, 0.1631, 0.08506, 0.1312, 0.1694, 0.1137, 0.1256, 0.1396, 0.1062, 0.1618, 0.1455, 0.1137, 0.1256, 0.07337, 0.03972, 0.09539, 0.03133, 0.1396, 0.1062, 0.1059, 0.1877, 0.09197, 0.1399, 0.1137, 0.1256, 0.1312, 0.1694, 0.09197, 0.1399, 0.05119, 0.04657, 0.07337, 0.03972, 0.1137, 0.1256, 0.07102, 0.2005, 0.05721, 0.1586, 0.09197, 0.1399, 0.1059, 0.1877, 0.05721, 0.1586, 0.02941, 0.05406, 0.05119, 0.04657, 0.09197, 0.1399, 0.03215, 0.2059, 0.01624, 0.15, 0.05721, 0.1586, 0.07102, 0.2005, 0.01624, 0.15, 0.007521, 0.06223, 0.02941, 0.05406, 0.05721, 0.1586, 0.742, 0.2011, 0.7559, 0.1592, 0.797, 0.1507, 0.7809, 0.2067, 0.7559, 0.1592, 0.7841, 0.05453, 0.8061, 0.06279, 0.797, 0.1507, 0.707, 0.1883, 0.7212, 0.1403, 0.7559, 0.1592, 0.742, 0.2011, 0.7212, 0.1403, 0.7623, 0.04696, 0.7841, 0.05453, 0.7559, 0.1592, 0.6818, 0.1698, 0.6994, 0.126, 0.7212, 0.1403, 0.707, 0.1883, 0.6994, 0.126, 0.7401, 0.04002, 0.7623, 0.04696, 0.7212, 0.1403, 0.6512, 0.1458, 0.6735, 0.1064, 0.6994, 0.126, 0.6818, 0.1698, 0.6735, 0.1064, 0.7181, 0.03154, 0.7401, 0.04002, 0.6994, 0.126, 0.6215, 0.1247, 0.65, 0.08521, 0.6735, 0.1064, 0.6512, 0.1458, 0.65, 0.08521, 0.6974, 0.0194, 0.7181, 0.03154, 0.6735, 0.1064, 0.5856, 0.1118, 0.6268, 0.07322, 0.65, 0.08521, 0.6215, 0.1247, 0.6268, 0.07322, 0.6804, 0.003324, 0.6974, 0.0194, 0.65, 0.08521, 0.1941, 0.4816, 0.1956, 0.4459, 0.2672, 0.4579, 0.2756, 0.4815, 0.1956, 0.4459, 0.1817, 0.3862, 0.2338, 0.3679, 0.2672, 0.4579, 0.1384, 0.4744, 0.1357, 0.438, 0.1956, 0.4459, 0.1941, 0.4816, 0.1357, 0.438, 0.1279, 0.3836, 0.1817, 0.3862, 0.1956, 0.4459, 0.2756, 0.4815, 0.2672, 0.4579, 0.3307, 0.4342, 0.3402, 0.457, 0.2672, 0.4579, 0.2338, 0.3679, 0.2732, 0.3315, 0.3307, 0.4342, 0.3402, 0.457, 0.3307, 0.4342, 0.3758, 0.3411, 0.4061, 0.3923, 0.3307, 0.4342, 0.2732, 0.3315, 0.3036, 0.2748, 0.3758, 0.3411, 0.09046, 0.4609, 0.08566, 0.4399, 0.1357, 0.438, 0.1384, 0.4744, 0.08566, 0.4399, 0.07167, 0.3798, 0.1279, 0.3836, 0.1357, 0.438, 0.4061, 0.3923, 0.3758, 0.3411, 0.3866, 0.2734, 0.4062, 0.2551, 0.3758, 0.3411, 0.3036, 0.2748, 0.3299, 0.2514, 0.3866, 0.2734, 0.4062, 0.2551, 0.4259, 0.2735, 0.4365, 0.3412, 0.4061, 0.3923, 0.4259, 0.2735, 0.4826, 0.2515, 0.5089, 0.275, 0.4365, 0.3412, 0.6737, 0.4752, 0.6765, 0.4388, 0.7266, 0.4408, 0.7217, 0.4618, 0.6765, 0.4388, 0.6845, 0.3844, 0.7408, 0.3807, 0.7266, 0.4408, 0.4061, 0.3923, 0.4365, 0.3412, 0.4814, 0.4344, 0.4719, 0.4572, 0.4365, 0.3412, 0.5089, 0.275, 0.5391, 0.3318, 0.4814, 0.4344, 0.4719, 0.4572, 0.4814, 0.4344, 0.5448, 0.4583, 0.5364, 0.4819, 0.4814, 0.4344, 0.5391, 0.3318, 0.5785, 0.3684, 0.5448, 0.4583, 0.6179, 0.4822, 0.6165, 0.4464, 0.6765, 0.4388, 0.6737, 0.4752, 0.6165, 0.4464, 0.6306, 0.3867, 0.6845, 0.3844, 0.6765, 0.4388, 0.5364, 0.4819, 0.5448, 0.4583, 0.6165, 0.4464, 0.6179, 0.4822, 0.5448, 0.4583, 0.5785, 0.3684, 0.6306, 0.3867, 0.6165, 0.4464, 0.2133, 0.66, 0.2272, 0.5826, 0.3023, 0.6075, 0.2967, 0.6613, 0.2967, 0.6613, 0.3023, 0.6075, 0.3387, 0.6181, 0.3387, 0.6535, 0.4058, 0.6143, 0.4057, 0.6418, 0.3387, 0.6535, 0.3387, 0.6181, 0.1595, 0.6406, 0.157, 0.5804, 0.2272, 0.5826, 0.2133, 0.66, 0.157, 0.5804, 0.1595, 0.6406, 0.119, 0.6326, 0.121, 0.5846, 0.6907, 0.5855, 0.6926, 0.6336, 0.652, 0.6415, 0.6548, 0.5812, 0.5981, 0.6607, 0.5844, 0.5832, 0.6548, 0.5812, 0.652, 0.6415, 0.4729, 0.6183, 0.4727, 0.6538, 0.4057, 0.6418, 0.4058, 0.6143, 0.4727, 0.6538, 0.4729, 0.6183, 0.5092, 0.6078, 0.5147, 0.6617, 0.5147, 0.6617, 0.5092, 0.6078, 0.5844, 0.5832, 0.5981, 0.6607, 0.1679, 0.8306, 0.2453, 0.7686, 0.2728, 0.8003, 0.1741, 0.8586, 0.2453, 0.7686, 0.2725, 0.7423, 0.315, 0.7823, 0.2728, 0.8003, 0.1741, 0.8586, 0.2728, 0.8003, 0.292, 0.848, 0.1968, 0.8831, 0.2728, 0.8003, 0.315, 0.7823, 0.3364, 0.8362, 0.292, 0.848, 0.1968, 0.8831, 0.292, 0.848, 0.301, 0.8861, 0.2417, 0.8983, 0.292, 0.848, 0.3364, 0.8362, 0.339, 0.8797, 0.301, 0.8861, 0.2417, 0.8983, 0.301, 0.8861, 0.3144, 0.9302, 0.2653, 0.9349, 0.301, 0.8861, 0.339, 0.8797, 0.3312, 0.9292, 0.3144, 0.9302, 0.3216, 0.9806, 0.3097, 0.9737, 0.3144, 0.9302, 0.3312, 0.9292, 0.3097, 0.9737, 0.2548, 0.9754, 0.2653, 0.9349, 0.3144, 0.9302, 0.1751, 0.7879, 0.2047, 0.7415, 0.2453, 0.7686, 0.1679, 0.8306, 0.2047, 0.7415, 0.2067, 0.7277, 0.2725, 0.7423, 0.2453, 0.7686, 0.6429, 0.8314, 0.5657, 0.7691, 0.6065, 0.7422, 0.6359, 0.7887, 0.5657, 0.7691, 0.5387, 0.7427, 0.6045, 0.7284, 0.6065, 0.7422, 0.4793, 0.9294, 0.4961, 0.9305, 0.5006, 0.974, 0.4887, 0.9808, 0.4961, 0.9305, 0.5451, 0.9354, 0.5555, 0.9759, 0.5006, 0.974, 0.5451, 0.9354, 0.4961, 0.9305, 0.5096, 0.8865, 0.5689, 0.8988, 0.4961, 0.9305, 0.4793, 0.9294, 0.4717, 0.8799, 0.5096, 0.8865, 0.5689, 0.8988, 0.5096, 0.8865, 0.5188, 0.8484, 0.6138, 0.8838, 0.5096, 0.8865, 0.4717, 0.8799, 0.4744, 0.8364, 0.5188, 0.8484, 0.6138, 0.8838, 0.5188, 0.8484, 0.5381, 0.8007, 0.6366, 0.8594, 0.5188, 0.8484, 0.4744, 0.8364, 0.496, 0.7826, 0.5381, 0.8007, 0.6366, 0.8594, 0.5381, 0.8007, 0.5657, 0.7691, 0.6429, 0.8314, 0.5381, 0.8007, 0.496, 0.7826, 0.5387, 0.7427, 0.5657, 0.7691, 0.8973, 0.6351, 0.8667, 0.635, 0.8666, 0.5993, 0.8958, 0.6024, 0.8667, 0.635, 0.8336, 0.635, 0.8316, 0.5986, 0.8666, 0.5993, 0.8957, 0.6677, 0.8666, 0.6708, 0.8667, 0.635, 0.8973, 0.6351, 0.8666, 0.6708, 0.8315, 0.6715, 0.8336, 0.635, 0.8667, 0.635, 0.8957, 0.6677, 0.8965, 0.7092, 0.8661, 0.7159, 0.8666, 0.6708, 0.8601, 0.7652, 0.8661, 0.7159, 0.8965, 0.7092, 0.888, 0.7624, 0.8966, 0.5609, 0.8958, 0.6024, 0.8666, 0.5993, 0.8662, 0.5542, 0.8882, 0.5077, 0.8966, 0.5609, 0.8662, 0.5542, 0.8603, 0.5049, 0.8315, 0.6715, 0.8666, 0.6708, 0.8661, 0.7159, 0.827, 0.7108, 0.8206, 0.7652, 0.827, 0.7108, 0.8661, 0.7159, 0.8601, 0.7652, 0.8316, 0.5986, 0.8271, 0.5592, 0.8662, 0.5542, 0.8666, 0.5993, 0.8603, 0.5049, 0.8662, 0.5542, 0.8271, 0.5592, 0.8208, 0.5048, 0.7917, 0.6693, 0.8315, 0.6715, 0.827, 0.7108, 0.7815, 0.7075, 0.7792, 0.7489, 0.7815, 0.7075, 0.827, 0.7108, 0.8206, 0.7652, 0.8208, 0.5048, 0.8271, 0.5592, 0.7816, 0.5624, 0.7794, 0.521, 0.8316, 0.5986, 0.7917, 0.6006, 0.7816, 0.5624, 0.8271, 0.5592, 0.7895, 0.635, 0.7917, 0.6693, 0.7538, 0.6752, 0.7508, 0.6349, 0.7917, 0.6006, 0.7895, 0.635, 0.7508, 0.6349, 0.7538, 0.5947, 0.7134, 0.5983, 0.7538, 0.5947, 0.7508, 0.6349, 0.703, 0.6349, 0.703, 0.6349, 0.7508, 0.6349, 0.7538, 0.6752, 0.7134, 0.6715, 0.6912, 0.8603, 0.7016, 0.8452, 0.7761, 0.8991, 0.7652, 0.9136, 0.6786, 0.8844, 0.6912, 0.8603, 0.7652, 0.9136, 0.759, 0.9257, 0.6692, 0.9113, 0.6786, 0.8844, 0.759, 0.9257, 0.7532, 0.9377, 0.6637, 0.9275, 0.6692, 0.9113, 0.7532, 0.9377, 0.746, 0.9552, 0.6526, 0.9547, 0.6637, 0.9275, 0.746, 0.9552, 0.7419, 0.9682, 0.6464, 0.9837, 0.6526, 0.9547, 0.7419, 0.9682, 0.7399, 0.9818, 0.8083, 0.2479, 0.81, 0.2684, 0.7929, 0.2689, 0.7939, 0.2483, 0.8084, 0.3003, 0.7954, 0.3007, 0.7929, 0.2689, 0.81, 0.2684, 0.9003, 0.1823, 0.9029, 0.1637, 0.9228, 0.1668, 0.9205, 0.1797, 0.9141, 0.1253, 0.9198, 0.1399, 0.9051, 0.1384, 0.9026, 0.1259, 0.8894, 0.1266, 0.9026, 0.1259, 0.9051, 0.1384, 0.8848, 0.1469, 0.9003, 0.1823, 0.8772, 0.1716, 0.8848, 0.1469, 0.9029, 0.1637, 0.923, 0.1536, 0.8848, 0.1469, 0.9051, 0.1384, 0.9198, 0.1399, 0.9228, 0.1668, 0.9029, 0.1637, 0.8848, 0.1469, 0.923, 0.1536, 0.9151, 0.05708, 0.9305, 0.05809, 0.9305, 0.0712, 0.9092, 0.07097, 0.9151, 0.05708, 0.9092, 0.07097, 0.8883, 0.08586, 0.8842, 0.05693, 0.9305, 0.0712, 0.9287, 0.08442, 0.8883, 0.08586, 0.9092, 0.07097, 0.89, 0.1098, 0.8883, 0.08586, 0.9075, 0.09726, 0.9045, 0.1108, 0.9158, 0.1112, 0.9045, 0.1108, 0.9075, 0.09726, 0.9232, 0.09776, 0.9287, 0.08442, 0.9232, 0.09776, 0.9075, 0.09726, 0.8883, 0.08586, 0.9158, 0.1112, 0.9141, 0.1253, 0.9026, 0.1259, 0.9045, 0.1108, 0.89, 0.1098, 0.9045, 0.1108, 0.9026, 0.1259, 0.8894, 0.1266, 0.8698, 0.1126, 0.89, 0.1098, 0.8894, 0.1266, 0.8683, 0.1275, 0.9158, 0.1112, 0.9392, 0.1147, 0.9388, 0.1257, 0.9141, 0.1253, 0.9232, 0.09776, 0.9414, 0.1022, 0.9392, 0.1147, 0.9158, 0.1112, 0.9141, 0.1253, 0.9388, 0.1257, 0.9384, 0.1386, 0.9198, 0.1399, 0.7939, 0.2483, 0.7906, 0.224, 0.8007, 0.2224, 0.8083, 0.2479, 0.9388, 0.1257, 0.96, 0.1282, 0.9601, 0.1355, 0.9384, 0.1386, 0.9414, 0.1022, 0.9641, 0.1097, 0.9614, 0.12, 0.9392, 0.1147, 0.9392, 0.1147, 0.9614, 0.12, 0.96, 0.1282, 0.9388, 0.1257, 0.9601, 0.1355, 0.96, 0.1282, 0.968, 0.1258, 0.9692, 0.1361, 0.8567, 0.1598, 0.8636, 0.1469, 0.8848, 0.1469, 0.8772, 0.1716, 0.8636, 0.1469, 0.8683, 0.1275, 0.8894, 0.1266, 0.8848, 0.1469, 0.8698, 0.1126, 0.8682, 0.09797, 0.8883, 0.08586, 0.89, 0.1098, 0.8682, 0.09797, 0.8669, 0.07764, 0.8842, 0.05693, 0.8883, 0.08586, 0.8669, 0.07764, 0.8603, 0.06474, 0.8647, 0.04069, 0.8842, 0.05693, 0.9021, 0.2195, 0.903, 0.2271, 0.889, 0.2253, 0.8922, 0.2177, 0.8824, 0.02713, 0.8957, 0.007028, 0.9085, 0.01531, 0.8959, 0.03644, 0.8948, 0.1999, 0.8922, 0.2177, 0.8841, 0.2162, 0.8823, 0.1926, 0.8959, 0.03644, 0.9085, 0.01531, 0.916, 0.01864, 0.9103, 0.03413, 0.9086, 0.2055, 0.9021, 0.2195, 0.8922, 0.2177, 0.8948, 0.1999, 0.9208, 0.1858, 0.9086, 0.2055, 0.8948, 0.1999, 0.9003, 0.1823, 0.8842, 0.05693, 0.8959, 0.03644, 0.9103, 0.03413, 0.9151, 0.05708, 0.9003, 0.1823, 0.8948, 0.1999, 0.8823, 0.1926, 0.8772, 0.1716, 0.8647, 0.04069, 0.8824, 0.02713, 0.8959, 0.03644, 0.8842, 0.05693, 0.9669, 0.1853, 0.9682, 0.1781, 0.9775, 0.1781, 0.9757, 0.1884, 0.9528, 0.05728, 0.9777, 0.0561, 0.9789, 0.06649, 0.9536, 0.07011, 0.8403, 0.2222, 0.8334, 0.2498, 0.8231, 0.2483, 0.8259, 0.2221, 0.9544, 0.04485, 0.9781, 0.04682, 0.9777, 0.0561, 0.9528, 0.05728, 0.9454, 0.1716, 0.9682, 0.1781, 0.9669, 0.1853, 0.9431, 0.1845, 0.9228, 0.1668, 0.9454, 0.1716, 0.9431, 0.1845, 0.9205, 0.1797, 0.9314, 0.04162, 0.9544, 0.04485, 0.9528, 0.05728, 0.9305, 0.05809, 0.8423, 0.1966, 0.8403, 0.2222, 0.8259, 0.2221, 0.8243, 0.1965, 0.9305, 0.05809, 0.9528, 0.05728, 0.9536, 0.07011, 0.9305, 0.0712, 0.9687, 0.1557, 0.9698, 0.1483, 0.9782, 0.1472, 0.9778, 0.1577, 0.8084, 0.3003, 0.8029, 0.3261, 0.7936, 0.3249, 0.7954, 0.3007, 0.9528, 0.08635, 0.9774, 0.08853, 0.9773, 0.09936, 0.9528, 0.0999, 0.9486, 0.1424, 0.9698, 0.1483, 0.9687, 0.1557, 0.9465, 0.1554, 0.8313, 0.04085, 0.8283, 0.01658, 0.8385, 0.01506, 0.8457, 0.04068, 0.83, 0.06677, 0.8313, 0.04085, 0.8457, 0.04068, 0.848, 0.06655, 0.9198, 0.1399, 0.9486, 0.1424, 0.9465, 0.1554, 0.923, 0.1536, 0.9287, 0.08442, 0.9528, 0.08635, 0.9528, 0.0999, 0.9232, 0.09776, 0.9714, 0.1701, 0.9725, 0.1628, 0.9818, 0.1626, 0.9802, 0.173, 0.9496, 0.157, 0.9725, 0.1628, 0.9714, 0.1701, 0.9477, 0.1699, 0.8463, 0.09638, 0.8397, 0.1241, 0.8295, 0.1227, 0.8319, 0.09655, 0.9558, 0.07161, 0.9817, 0.07333, 0.9818, 0.08393, 0.9559, 0.08486, 0.8259, 0.1687, 0.8233, 0.1424, 0.8335, 0.141, 0.8403, 0.1687, 0.8243, 0.1965, 0.8259, 0.1687, 0.8403, 0.1687, 0.8423, 0.1966, 0.9305, 0.0712, 0.9558, 0.07161, 0.9559, 0.08486, 0.9287, 0.08442, 0.848, 0.06655, 0.8463, 0.09638, 0.8319, 0.09655, 0.83, 0.06677, 0.923, 0.1536, 0.9496, 0.157, 0.9477, 0.1699, 0.9228, 0.1668, 0.9111, 0.03681, 0.9314, 0.04162, 0.9305, 0.05809, 0.9151, 0.05708, 0.2067, 0.7277, 0.2081, 0.6974, 0.2915, 0.7001, 0.2725, 0.7423, 0.2081, 0.6974, 0.2133, 0.66, 0.2967, 0.6613, 0.2915, 0.7001, 0.2725, 0.7423, 0.2915, 0.7001, 0.3443, 0.6826, 0.3501, 0.7196, 0.2915, 0.7001, 0.2967, 0.6613, 0.3387, 0.6535, 0.3443, 0.6826, 0.4057, 0.6418, 0.4057, 0.6772, 0.3443, 0.6826, 0.3387, 0.6535, 0.4057, 0.6772, 0.4056, 0.7211, 0.3501, 0.7196, 0.3443, 0.6826, 0.1511, 0.6979, 0.1555, 0.6707, 0.2081, 0.6974, 0.2067, 0.7277, 0.1555, 0.6707, 0.1595, 0.6406, 0.2133, 0.66, 0.2081, 0.6974, 0.1595, 0.6406, 0.1555, 0.6707, 0.1142, 0.6579, 0.119, 0.6326, 0.1555, 0.6707, 0.1511, 0.6979, 0.1088, 0.6826, 0.1142, 0.6579, 0.6926, 0.6336, 0.6973, 0.6589, 0.6559, 0.6716, 0.652, 0.6415, 0.6973, 0.6589, 0.7048, 0.6831, 0.6602, 0.6988, 0.6559, 0.6716, 0.6045, 0.7284, 0.6032, 0.698, 0.6559, 0.6716, 0.6602, 0.6988, 0.6032, 0.698, 0.5981, 0.6607, 0.652, 0.6415, 0.6559, 0.6716, 0.4727, 0.6538, 0.467, 0.6828, 0.4057, 0.6772, 0.4057, 0.6418, 0.467, 0.6828, 0.4612, 0.7198, 0.4056, 0.7211, 0.4057, 0.6772, 0.4612, 0.7198, 0.467, 0.6828, 0.5198, 0.7005, 0.5387, 0.7427, 0.467, 0.6828, 0.4727, 0.6538, 0.5147, 0.6617, 0.5198, 0.7005, 0.5387, 0.7427, 0.5198, 0.7005, 0.6032, 0.698, 0.6045, 0.7284, 0.5198, 0.7005, 0.5147, 0.6617, 0.5981, 0.6607, 0.6032, 0.698, 0.6818, 0.1698, 0.645, 0.2332, 0.6196, 0.2075, 0.6512, 0.1458, 0.707, 0.1883, 0.677, 0.2571, 0.645, 0.2332, 0.6818, 0.1698, 0.6512, 0.1458, 0.6196, 0.2075, 0.5835, 0.1993, 0.6215, 0.1247, 0.5856, 0.1118, 0.6215, 0.1247, 0.5835, 0.1993, 0.5505, 0.1861, 0.7809, 0.2067, 0.7442, 0.2843, 0.7105, 0.2703, 0.742, 0.2011, 0.742, 0.2011, 0.7105, 0.2703, 0.677, 0.2571, 0.707, 0.1883, 0.5391, 0.3318, 0.6196, 0.2075, 0.645, 0.2332, 0.5785, 0.3684, 0.5089, 0.275, 0.5835, 0.1993, 0.6196, 0.2075, 0.5391, 0.3318, 0.4826, 0.2515, 0.5505, 0.1861, 0.5835, 0.1993, 0.5089, 0.275, 0.5785, 0.3684, 0.645, 0.2332, 0.677, 0.2571, 0.6306, 0.3867, 0.6845, 0.3844, 0.6306, 0.3867, 0.677, 0.2571, 0.7105, 0.2703, 0.7408, 0.3807, 0.6845, 0.3844, 0.7105, 0.2703, 0.7442, 0.2843, 0.1932, 0.2072, 0.2292, 0.199, 0.3036, 0.2748, 0.2732, 0.3315, 0.1677, 0.2328, 0.1932, 0.2072, 0.2732, 0.3315, 0.2338, 0.3679, 0.1357, 0.2566, 0.1677, 0.2328, 0.2338, 0.3679, 0.1817, 0.3862, 0.1932, 0.2072, 0.1618, 0.1455, 0.1914, 0.1245, 0.2292, 0.199, 0.2292, 0.199, 0.1914, 0.1245, 0.2273, 0.1117, 0.2622, 0.1859, 0.1677, 0.2328, 0.1312, 0.1694, 0.1618, 0.1455, 0.1932, 0.2072, 0.1357, 0.2566, 0.1059, 0.1877, 0.1312, 0.1694, 0.1677, 0.2328, 0.2292, 0.199, 0.2622, 0.1859, 0.3299, 0.2514, 0.3036, 0.2748, 0.1022, 0.2696, 0.1279, 0.3836, 0.07167, 0.3798, 0.06853, 0.2835, 0.1022, 0.2696, 0.1357, 0.2566, 0.1817, 0.3862, 0.1279, 0.3836, 0.1022, 0.2696, 0.06853, 0.2835, 0.03215, 0.2059, 0.07102, 0.2005, 0.1022, 0.2696, 0.07102, 0.2005, 0.1059, 0.1877, 0.1357, 0.2566])
me_memale.materials.append(None)
me_memale.materials.append(mat_material)
me_memale.use_remesh_preserve_volume = False
me_memale.use_remesh_preserve_attributes = False
me_memale.use_mirror_vertex_groups = False
me_memale.update()
arm_armalearm = bpy.data.armatures.new('arMaleArm')  # bones are not reproduced

# ---- objects
ob_lamp = bpy.data.objects.new('Lamp', light_spot)
ob_camera = bpy.data.objects.new('Camera', cam_camera)
ob_malearm = bpy.data.objects.new('MaleArm', arm_armalearm)
ob_male = bpy.data.objects.new('Male', me_memale)

# ---- transforms, parenting, visibility, modifiers, constraints
ob_lamp.location = (1.908, -6.422, 5.904)
ob_lamp.rotation_euler = (0.6503, 0.05522, 1.866)
ob_lamp.lock_rotations_4d = False
ob_lamp.empty_display_type = 'ARROWS'
ob_lamp.color = (0.0, 0.0, 0.0, 0.0)
ob_lamp.lineart.crease_threshold = 0.0
ob_camera.location = (2.91, -3.031, 3.796)
ob_camera.rotation_euler = (0.9746, -0.00698, 0.7737)
ob_camera.lock_rotations_4d = False
ob_camera.empty_display_type = 'ARROWS'
ob_camera.color = (0.0, 0.0, 0.0, 0.0)
ob_camera.display_type = 'WIRE'
ob_camera.lineart.crease_threshold = 0.0
ob_malearm.location = (0.0001068, -0.01891, 1.615)
ob_malearm.rotation_euler = (1.571, 0.0, 0.0)
ob_malearm.lock_rotations_4d = False
ob_malearm.empty_display_type = 'ARROWS'
ob_malearm.color = (0.0, 0.0, 0.0, 1.0)
ob_malearm.show_in_front = True
ob_malearm.lineart.crease_threshold = 0.0
ob_male.location = (0.0, 0.0, 0.9877)
ob_male.rotation_euler = (0.0, -0.0, -3.02e-07)
ob_male.lock_rotations_4d = False
ob_male.empty_display_type = 'ARROWS'
ob_male.color = (0.0, 0.0, 0.0, 1.0)
ob_male.lineart.crease_threshold = 0.0
_vg = ob_male.vertex_groups.new(name='Head')
_vg.add([64, 66, 67, 130, 131, 132, 136, 137, 138, 139, 140, 141, 142, 143, 144, 145, 188, 189, 190, 191, 192, 193, 196, 197, 314, 315, 316, 317, 318, 319, 320, 321, 322, 323], 1.0, 'REPLACE')
_vg = ob_male.vertex_groups.new(name='Thigh.Left')
_vg.add([170, 171, 172, 173, 174, 175, 210, 211, 212, 213, 214, 215, 284, 285, 286, 287, 288, 289], 1.0, 'REPLACE')
_vg = ob_male.vertex_groups.new(name='Thigh.Right')
_vg.add([110, 111, 112, 113, 114, 115, 164, 165, 166, 167, 168, 169, 280, 281, 282, 283, 290, 291], 1.0, 'REPLACE')
_vg = ob_male.vertex_groups.new(name='Shin.Left')
_vg.add([176, 177, 178, 179, 180, 181, 216, 217, 218, 219, 220, 221, 274, 275, 276, 277, 278, 279], 1.0, 'REPLACE')
_vg = ob_male.vertex_groups.new(name='Shin.Right')
_vg.add([104, 105, 106, 107, 108, 109, 158, 159, 160, 161, 162, 163, 268, 269, 270, 271, 272, 273], 1.0, 'REPLACE')
_vg = ob_male.vertex_groups.new(name='Forearm.Right')
_vg.add([68, 69, 70, 71, 72, 73, 80, 81, 82, 83, 84, 85, 146, 147, 148, 149, 150, 151], 1.0, 'REPLACE')
_vg = ob_male.vertex_groups.new(name='Forearm.Left')
_vg.add([248, 249, 250, 251, 252, 253, 324, 325, 326, 327, 328, 329, 330, 331, 332, 333, 334, 335], 1.0, 'REPLACE')
_vg = ob_male.vertex_groups.new(name='Upperarm.Left')
_vg.add([182, 183, 184, 185, 186, 187, 242, 243, 244, 245, 248, 249, 250, 251, 252, 253, 308, 309, 310, 311, 312, 313], 1.0, 'REPLACE')
_vg = ob_male.vertex_groups.new(name='Upperarm.Right')
_vg.add([68, 69, 70, 71, 72, 73, 76, 77, 78, 79, 152, 153, 154, 155, 156, 157, 302, 303, 304, 305, 306, 307], 1.0, 'REPLACE')
_vg = ob_male.vertex_groups.new(name='Back')
_vg.add([65, 74, 75, 76, 77, 78, 79, 86, 87, 88, 89, 90, 91, 92, 93, 94, 95, 128, 129, 133, 134, 135, 194, 195, 233, 234, 235, 236, 237, 238, 239, 240, 241, 242, 243, 244, 245, 246, 247, 255, 292, 293, 294, 295, 296, 297, 298, 299, 300, 301, 400, 401, 402, 403, 404, 405, 406, 407, 408, 409], 1.0, 'REPLACE')
_vg = ob_male.vertex_groups.new(name='Foot.Right')
_vg.add([104, 105, 106, 107, 108, 109, 116, 117, 118, 119, 120, 121, 256, 257, 258, 259, 260, 261], 1.0, 'REPLACE')
_vg = ob_male.vertex_groups.new(name='Toes.Right')
_vg.add([122, 123, 124, 125, 126, 127, 256, 257, 258, 259, 260, 261], 1.0, 'REPLACE')
_vg = ob_male.vertex_groups.new(name='Foot.Left')
_vg.add([204, 205, 206, 207, 208, 209, 216, 217, 218, 219, 220, 221, 262, 263, 264, 265, 266, 267], 1.0, 'REPLACE')
_vg = ob_male.vertex_groups.new(name='Toes.Left')
_vg.add([198, 199, 200, 201, 202, 203, 262, 263, 264, 265, 266, 267], 1.0, 'REPLACE')
_vg = ob_male.vertex_groups.new(name='Thumb1.Right')
_vg.add([0, 34, 36, 38, 39, 40, 41], 1.0, 'REPLACE')
_vg = ob_male.vertex_groups.new(name='Thumb2.Right')
_vg.add([38, 39, 40, 41, 42, 43, 44, 45], 1.0, 'REPLACE')
_vg = ob_male.vertex_groups.new(name='Hand.Right')
_vg.add([0, 1, 2, 3, 4, 5, 6, 7, 8, 9, 34, 35, 36, 37, 54, 55, 56, 57, 58, 59, 60, 61, 62, 63, 80, 81, 82, 83, 84, 85], 1.0, 'REPLACE')
_vg = ob_male.vertex_groups.new(name='Fingers1.Right')
_vg.add([1, 2, 4, 5, 6, 7, 10, 11, 12, 13, 18, 19, 20, 21, 26, 27, 28, 29, 50, 51, 52, 53, 54, 55, 56, 57], 1.0, 'REPLACE')
_vg = ob_male.vertex_groups.new(name='Fingers2.Right')
_vg.add([10, 11, 12, 13, 14, 15, 16, 17, 18, 19, 20, 21, 22, 23, 24, 25, 26, 27, 28, 29, 30, 31, 32, 33, 46, 47, 48, 49, 50, 51, 52, 53], 1.0, 'REPLACE')
_vg = ob_male.vertex_groups.new(name='Hand.Left')
_vg.add([330, 331, 332, 333, 334, 335, 336, 337, 338, 339, 340, 341, 342, 343, 344, 345, 362, 363, 364, 365, 390, 391, 392, 393, 394, 395, 396, 397, 398, 399], 1.0, 'REPLACE')
_vg = ob_male.vertex_groups.new(name='Thumb1.Left')
_vg.add([358, 359, 360, 361, 363, 365, 399], 1.0, 'REPLACE')
_vg = ob_male.vertex_groups.new(name='Thumb2.Left')
_vg.add([354, 355, 356, 357, 358, 359, 360, 361], 1.0, 'REPLACE')
_vg = ob_male.vertex_groups.new(name='Fingers1.Left')
_vg.add([342, 343, 344, 345, 346, 347, 348, 349, 370, 371, 372, 373, 378, 379, 380, 381, 386, 387, 388, 389, 392, 393, 394, 395, 397, 398], 1.0, 'REPLACE')
_vg = ob_male.vertex_groups.new(name='Fingers2.Left')
_vg.add([346, 347, 348, 349, 350, 351, 352, 353, 366, 367, 368, 369, 370, 371, 372, 373, 374, 375, 376, 377, 378, 379, 380, 381, 382, 383, 384, 385, 386, 387, 388, 389], 1.0, 'REPLACE')
_vg = ob_male.vertex_groups.new(name='Hip')
_vg.add([96, 97, 98, 99, 100, 101, 102, 103, 222, 223, 224, 225, 226, 227, 228, 229, 230, 231, 232, 254], 1.0, 'REPLACE')
_m = ob_male.modifiers.new('EdgeSplit', 'EDGE_SPLIT')
_m.use_edge_angle = False
_m = ob_male.modifiers.new('Armature', 'ARMATURE')
_m.object = ob_malearm
_m.use_bone_envelopes = True

# ---- collection membership
col_collection_1.objects.link(ob_lamp)
col_collection_1.objects.link(ob_camera)
col_collection_1.objects.link(ob_malearm)
col_collection_1.objects.link(ob_male)

# ---- scene / render settings (as saved in the file)
scene.camera = ob_camera
scene.frame_start = 1; scene.frame_end = 8; scene.frame_set(8)
scene.render.engine = 'BLENDER_EEVEE_NEXT'
scene.render.image_settings.compression = 90
scene.render.resolution_x = 512
scene.render.resolution_y = 512
scene.render.pixel_aspect_x = 100.0
scene.render.pixel_aspect_y = 100.0
scene.render.fps = 4
scene.render.dither_intensity = 0.0
scene.render.use_compositing = False
scene.render.use_sequencer = False
scene.render.use_bake_selected_to_active = True
scene.render.bake_margin = 2
scene.render.bake_bias = 0.0
scene.render.use_stamp_time = False
scene.render.use_stamp_date = False
scene.render.use_stamp_frame = False
scene.render.use_stamp_camera = False
scene.render.use_stamp_scene = False
scene.render.use_stamp_filename = False
scene.render.use_stamp_render_time = False
scene.render.stamp_font_size = 0
scene.cycles.use_denoising = False
scene.cycles.samples = 10
scene.cycles.sampling_pattern = 'TABULATED_SOBOL'
scene.cycles.light_sampling_threshold = 0.0
scene.cycles.use_adaptive_sampling = False
scene.cycles.use_light_tree = False
scene.cycles.blur_glossy = 0.0
scene.cycles.volume_bounces = 1
scene.cycles.pixel_filter_type = 'GAUSSIAN'
scene.cycles.sample_clamp_indirect = 0.0
scene.view_settings.view_transform = 'Raw'
bpy.context.view_layer.update()
